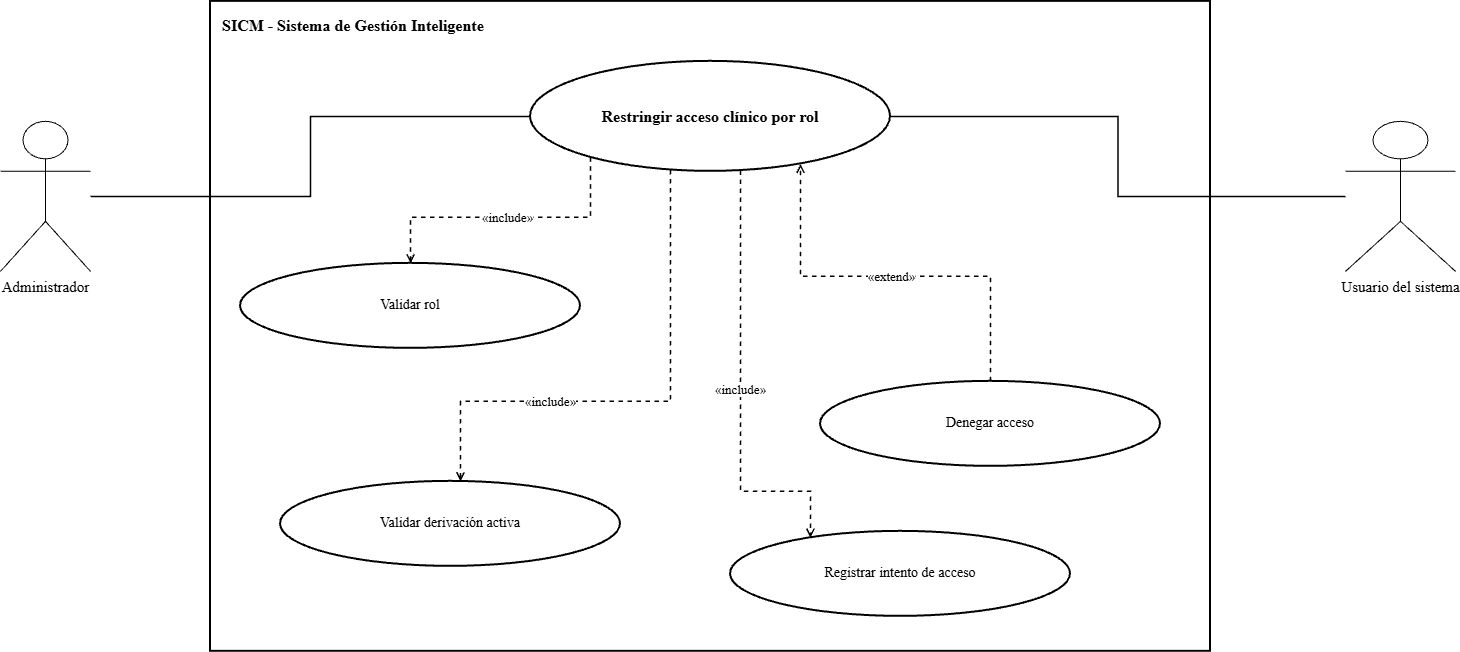

The diagram above was exported from draw.io. Its source (the exported page's mxGraphModel, read from the mxfile embedded in the PNG):
<mxGraphModel dx="1488" dy="782" grid="1" gridSize="10" guides="1" tooltips="1" connect="1" arrows="1" fold="1" page="1" pageScale="1" pageWidth="1600" pageHeight="1000" math="0" shadow="0">
  <root>
    <mxCell id="0" />
    <mxCell id="1" parent="0" />
    <mxCell id="2" parent="1" style="rounded=0;whiteSpace=wrap;html=1;fillColor=none;strokeColor=#000000;strokeWidth=2;verticalAlign=top;align=left;spacingTop=8;spacingLeft=10;fontStyle=1;fontSize=16;fontFamily=Times New Roman;" value="SICM - Sistema de Gestión Inteligente" vertex="1">
      <mxGeometry height="650" width="1000" x="280" y="90" as="geometry" />
    </mxCell>
    <mxCell id="3" parent="1" style="ellipse;whiteSpace=wrap;html=1;aspect=fixed;fillColor=#ffffff;strokeColor=#000000;strokeWidth=2;fontColor=#000000;fontSize=14;fontStyle=1;fontSize=16;fontFamily=Times New Roman;" value="Restringir acceso clínico por rol" vertex="1">
      <mxGeometry height="110" width="360" x="600" y="150" as="geometry" />
    </mxCell>
    <mxCell id="4" parent="1" style="shape=umlActor;verticalLabelPosition=bottom;verticalAlign=top;html=1;outlineConnect=0;fillColor=#ffffff;strokeColor=#000000;fontColor=#000000;fontSize=15;fontFamily=Times New Roman;" value="Administrador" vertex="1">
      <mxGeometry height="150" width="90" x="70" y="210" as="geometry" />
    </mxCell>
    <mxCell id="5" parent="1" style="shape=umlActor;verticalLabelPosition=bottom;verticalAlign=top;html=1;outlineConnect=0;fillColor=#ffffff;strokeColor=#000000;fontColor=#000000;fontSize=15;fontFamily=Times New Roman;" value="Usuario del sistema" vertex="1">
      <mxGeometry height="150" width="110" x="1415" y="210" as="geometry" />
    </mxCell>
    <mxCell id="6" edge="1" parent="1" source="4" style="edgeStyle=orthogonalEdgeStyle;rounded=0;orthogonalLoop=1;jettySize=auto;html=1;endArrow=none;strokeColor=#000000;strokeWidth=1.5;fontFamily=Times New Roman;" target="3" value="">
      <mxGeometry relative="1" as="geometry" />
    </mxCell>
    <mxCell id="7" edge="1" parent="1" source="5" style="edgeStyle=orthogonalEdgeStyle;rounded=0;orthogonalLoop=1;jettySize=auto;html=1;endArrow=none;strokeColor=#000000;strokeWidth=1.5;fontFamily=Times New Roman;" target="3" value="">
      <mxGeometry relative="1" as="geometry" />
    </mxCell>
    <mxCell id="8" parent="1" style="ellipse;whiteSpace=wrap;html=1;aspect=fixed;fillColor=#ffffff;strokeColor=#000000;strokeWidth=2;fontColor=#000000;fontSize=14;fontFamily=Times New Roman;" value="Validar rol" vertex="1">
      <mxGeometry height="85" width="340" x="310" y="352" as="geometry" />
    </mxCell>
    <mxCell id="9" edge="1" parent="1" source="3" style="edgeStyle=orthogonalEdgeStyle;rounded=0;html=1;dashed=1;endArrow=open;endFill=0;strokeColor=#000000;strokeWidth=1.5;fontSize=13;labelBackgroundColor=#ffffff;fontFamily=Times New Roman;" target="8" value="«include»">
      <mxGeometry relative="1" as="geometry">
        <Array as="points">
          <mxPoint x="660" y="306" />
          <mxPoint x="480" y="306" />
        </Array>
      </mxGeometry>
    </mxCell>
    <mxCell id="10" parent="1" style="ellipse;whiteSpace=wrap;html=1;aspect=fixed;fillColor=#ffffff;strokeColor=#000000;strokeWidth=2;fontColor=#000000;fontSize=14;fontFamily=Times New Roman;" value="Validar derivación activa" vertex="1">
      <mxGeometry height="85" width="340" x="350" y="570" as="geometry" />
    </mxCell>
    <mxCell id="11" edge="1" parent="1" source="3" style="edgeStyle=orthogonalEdgeStyle;rounded=0;html=1;dashed=1;endArrow=open;endFill=0;strokeColor=#000000;strokeWidth=1.5;fontSize=13;labelBackgroundColor=#ffffff;fontFamily=Times New Roman;" target="10" value="«include»">
      <mxGeometry relative="1" x="0.3477" as="geometry">
        <mxPoint as="offset" />
        <Array as="points">
          <mxPoint x="740" y="490" />
          <mxPoint x="530" y="490" />
        </Array>
      </mxGeometry>
    </mxCell>
    <mxCell id="12" parent="1" style="ellipse;whiteSpace=wrap;html=1;aspect=fixed;fillColor=#ffffff;strokeColor=#000000;strokeWidth=2;fontColor=#000000;fontSize=14;fontFamily=Times New Roman;" value="Registrar intento de acceso" vertex="1">
      <mxGeometry height="85" width="340" x="800" y="620" as="geometry" />
    </mxCell>
    <mxCell id="13" edge="1" parent="1" source="3" style="edgeStyle=orthogonalEdgeStyle;rounded=0;html=1;dashed=1;endArrow=open;endFill=0;strokeColor=#000000;strokeWidth=1.5;fontSize=13;labelBackgroundColor=#ffffff;fontFamily=Times New Roman;" target="12" value="«include»">
      <mxGeometry relative="1" as="geometry">
        <Array as="points">
          <mxPoint x="810" y="580" />
          <mxPoint x="880" y="580" />
        </Array>
      </mxGeometry>
    </mxCell>
    <mxCell id="14" parent="1" style="ellipse;whiteSpace=wrap;html=1;aspect=fixed;fillColor=#ffffff;strokeColor=#000000;strokeWidth=2;fontColor=#000000;fontSize=14;fontFamily=Times New Roman;" value="Denegar acceso" vertex="1">
      <mxGeometry height="85" width="340" x="890" y="470" as="geometry" />
    </mxCell>
    <mxCell id="15" edge="1" parent="1" source="14" style="edgeStyle=orthogonalEdgeStyle;rounded=0;html=1;dashed=1;endArrow=open;endFill=0;strokeColor=#000000;strokeWidth=1.5;fontSize=13;labelBackgroundColor=#ffffff;fontFamily=Times New Roman;" target="3" value="«extend»">
      <mxGeometry relative="1" as="geometry">
        <Array as="points">
          <mxPoint x="1060" y="364.94" />
          <mxPoint x="870" y="364.94" />
        </Array>
      </mxGeometry>
    </mxCell>
  </root>
</mxGraphModel>